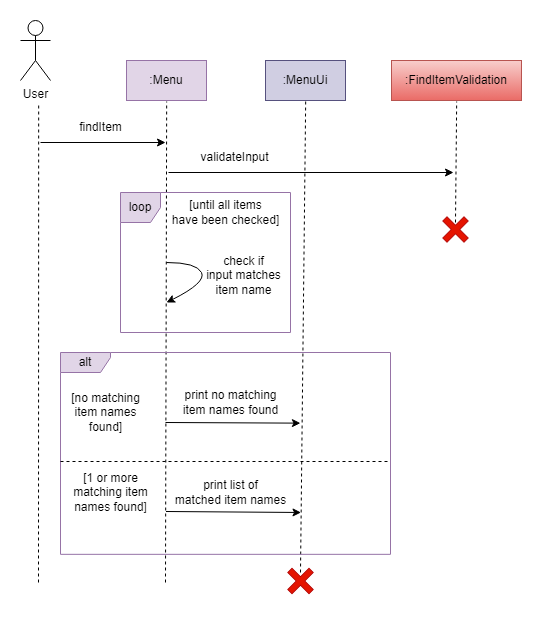

The diagram above was exported from draw.io. Its source (the exported page's mxGraphModel, read from the mxfile embedded in the PNG):
<mxGraphModel dx="1366" dy="750" grid="1" gridSize="10" guides="1" tooltips="1" connect="1" arrows="1" fold="1" page="1" pageScale="1" pageWidth="827" pageHeight="1169" math="0" shadow="0">
  <root>
    <mxCell id="0" />
    <mxCell id="1" parent="0" />
    <mxCell id="BBEFVar0EwpGmSQLwjYk-4" value="User&lt;br&gt;" style="shape=umlActor;verticalLabelPosition=bottom;verticalAlign=top;html=1;outlineConnect=0;" parent="1" vertex="1">
      <mxGeometry x="110" y="38" width="30" height="60" as="geometry" />
    </mxCell>
    <mxCell id="BBEFVar0EwpGmSQLwjYk-11" value=":Menu" style="rounded=0;whiteSpace=wrap;html=1;fillColor=#e1d5e7;strokeColor=#9673a6;" parent="1" vertex="1">
      <mxGeometry x="216" y="78" width="80" height="40" as="geometry" />
    </mxCell>
    <mxCell id="BBEFVar0EwpGmSQLwjYk-21" value="" style="endArrow=classic;html=1;rounded=0;" parent="1" edge="1">
      <mxGeometry width="50" height="50" relative="1" as="geometry">
        <mxPoint x="130" y="160" as="sourcePoint" />
        <mxPoint x="255" y="160" as="targetPoint" />
      </mxGeometry>
    </mxCell>
    <mxCell id="BBEFVar0EwpGmSQLwjYk-22" value="findItem" style="text;html=1;align=center;verticalAlign=middle;resizable=0;points=[];autosize=1;strokeColor=none;fillColor=none;" parent="1" vertex="1">
      <mxGeometry x="155" y="130" width="70" height="30" as="geometry" />
    </mxCell>
    <mxCell id="lyajOHsJVmj1E5f22fwX-22" value="" style="endArrow=none;dashed=1;html=1;rounded=0;" parent="1" edge="1">
      <mxGeometry width="50" height="50" relative="1" as="geometry">
        <mxPoint x="128" y="600" as="sourcePoint" />
        <mxPoint x="128.17999999999995" y="120" as="targetPoint" />
      </mxGeometry>
    </mxCell>
    <mxCell id="lyajOHsJVmj1E5f22fwX-23" value="" style="endArrow=none;dashed=1;html=1;rounded=0;" parent="1" edge="1">
      <mxGeometry width="50" height="50" relative="1" as="geometry">
        <mxPoint x="255" y="600" as="sourcePoint" />
        <mxPoint x="256.17999999999995" y="119" as="targetPoint" />
      </mxGeometry>
    </mxCell>
    <mxCell id="2scPvHXeUQpRwqIw4KRJ-6" value=":MenuUi" style="rounded=0;whiteSpace=wrap;html=1;fillColor=#d0cee2;strokeColor=#56517e;" parent="1" vertex="1">
      <mxGeometry x="355" y="78" width="80" height="40" as="geometry" />
    </mxCell>
    <mxCell id="2scPvHXeUQpRwqIw4KRJ-7" value="" style="endArrow=none;dashed=1;html=1;rounded=0;" parent="1" edge="1">
      <mxGeometry width="50" height="50" relative="1" as="geometry">
        <mxPoint x="390" y="590" as="sourcePoint" />
        <mxPoint x="395.17999999999995" y="119" as="targetPoint" />
      </mxGeometry>
    </mxCell>
    <mxCell id="NJUIFq90fKzpwksITFIu-3" value=":FindItemValidation" style="rounded=0;whiteSpace=wrap;html=1;fillColor=#f8cecc;strokeColor=#b85450;gradientColor=#ea6b66;" vertex="1" parent="1">
      <mxGeometry x="481" y="78" width="130" height="40" as="geometry" />
    </mxCell>
    <mxCell id="NJUIFq90fKzpwksITFIu-4" value="" style="endArrow=none;dashed=1;html=1;rounded=0;" edge="1" parent="1">
      <mxGeometry width="50" height="50" relative="1" as="geometry">
        <mxPoint x="545" y="240" as="sourcePoint" />
        <mxPoint x="546.18" y="119" as="targetPoint" />
      </mxGeometry>
    </mxCell>
    <mxCell id="NJUIFq90fKzpwksITFIu-5" value="" style="endArrow=classic;html=1;rounded=0;" edge="1" parent="1">
      <mxGeometry width="50" height="50" relative="1" as="geometry">
        <mxPoint x="258" y="190" as="sourcePoint" />
        <mxPoint x="543" y="190" as="targetPoint" />
      </mxGeometry>
    </mxCell>
    <mxCell id="NJUIFq90fKzpwksITFIu-6" value="validateInput" style="text;html=1;align=center;verticalAlign=middle;resizable=0;points=[];autosize=1;strokeColor=none;fillColor=none;" vertex="1" parent="1">
      <mxGeometry x="279" y="160" width="90" height="30" as="geometry" />
    </mxCell>
    <mxCell id="NJUIFq90fKzpwksITFIu-7" value="loop" style="shape=umlFrame;whiteSpace=wrap;html=1;pointerEvents=0;fillColor=#e1d5e7;strokeColor=#9673a6;width=40;height=30;" vertex="1" parent="1">
      <mxGeometry x="210" y="210" width="170" height="140" as="geometry" />
    </mxCell>
    <mxCell id="NJUIFq90fKzpwksITFIu-8" value="[until all items &lt;br&gt;have been checked]" style="text;html=1;align=center;verticalAlign=middle;resizable=0;points=[];autosize=1;strokeColor=none;fillColor=none;" vertex="1" parent="1">
      <mxGeometry x="250" y="210" width="130" height="40" as="geometry" />
    </mxCell>
    <mxCell id="NJUIFq90fKzpwksITFIu-9" value="" style="curved=1;endArrow=classic;html=1;rounded=0;" edge="1" parent="1">
      <mxGeometry width="50" height="50" relative="1" as="geometry">
        <mxPoint x="256" y="280" as="sourcePoint" />
        <mxPoint x="256" y="320" as="targetPoint" />
        <Array as="points">
          <mxPoint x="286" y="280" />
          <mxPoint x="296" y="300" />
        </Array>
      </mxGeometry>
    </mxCell>
    <mxCell id="NJUIFq90fKzpwksITFIu-10" value="check if &lt;br&gt;input matches &lt;br&gt;item name" style="text;html=1;align=center;verticalAlign=middle;resizable=0;points=[];autosize=1;strokeColor=none;fillColor=none;" vertex="1" parent="1">
      <mxGeometry x="283" y="263" width="100" height="60" as="geometry" />
    </mxCell>
    <mxCell id="NJUIFq90fKzpwksITFIu-11" value="alt" style="shape=umlFrame;whiteSpace=wrap;html=1;pointerEvents=0;fillColor=#e1d5e7;strokeColor=#9673a6;width=50;height=20;" vertex="1" parent="1">
      <mxGeometry x="150" y="370" width="330" height="201.83" as="geometry" />
    </mxCell>
    <mxCell id="NJUIFq90fKzpwksITFIu-12" value="[no matching &lt;br&gt;item names &lt;br&gt;found]" style="text;html=1;align=center;verticalAlign=middle;resizable=0;points=[];autosize=1;strokeColor=none;fillColor=none;" vertex="1" parent="1">
      <mxGeometry x="150" y="400" width="90" height="60" as="geometry" />
    </mxCell>
    <mxCell id="NJUIFq90fKzpwksITFIu-13" value="" style="endArrow=classic;html=1;rounded=0;entryX=0.727;entryY=0.35;entryDx=0;entryDy=0;entryPerimeter=0;" edge="1" parent="1" target="NJUIFq90fKzpwksITFIu-11">
      <mxGeometry width="50" height="50" relative="1" as="geometry">
        <mxPoint x="255" y="440" as="sourcePoint" />
        <mxPoint x="380" y="440" as="targetPoint" />
      </mxGeometry>
    </mxCell>
    <mxCell id="NJUIFq90fKzpwksITFIu-14" value="print no matching &lt;br&gt;item names found" style="text;html=1;align=center;verticalAlign=middle;resizable=0;points=[];autosize=1;strokeColor=none;fillColor=none;" vertex="1" parent="1">
      <mxGeometry x="260" y="400" width="120" height="40" as="geometry" />
    </mxCell>
    <mxCell id="NJUIFq90fKzpwksITFIu-15" value="[1 or more &lt;br&gt;matching item &lt;br&gt;names found]" style="text;html=1;align=center;verticalAlign=middle;resizable=0;points=[];autosize=1;strokeColor=none;fillColor=none;" vertex="1" parent="1">
      <mxGeometry x="150" y="480" width="100" height="60" as="geometry" />
    </mxCell>
    <mxCell id="NJUIFq90fKzpwksITFIu-16" value="" style="endArrow=none;dashed=1;html=1;rounded=0;" edge="1" parent="1">
      <mxGeometry width="50" height="50" relative="1" as="geometry">
        <mxPoint x="150" y="479" as="sourcePoint" />
        <mxPoint x="480" y="479" as="targetPoint" />
      </mxGeometry>
    </mxCell>
    <mxCell id="NJUIFq90fKzpwksITFIu-18" value="" style="endArrow=classic;html=1;rounded=0;entryX=0.727;entryY=0.35;entryDx=0;entryDy=0;entryPerimeter=0;" edge="1" parent="1">
      <mxGeometry width="50" height="50" relative="1" as="geometry">
        <mxPoint x="255.5" y="529" as="sourcePoint" />
        <mxPoint x="390.5" y="530" as="targetPoint" />
      </mxGeometry>
    </mxCell>
    <mxCell id="NJUIFq90fKzpwksITFIu-19" value="print list of &lt;br&gt;matched item names" style="text;html=1;align=center;verticalAlign=middle;resizable=0;points=[];autosize=1;strokeColor=none;fillColor=none;" vertex="1" parent="1">
      <mxGeometry x="255" y="490" width="130" height="40" as="geometry" />
    </mxCell>
    <mxCell id="NJUIFq90fKzpwksITFIu-20" value="" style="shape=cross;whiteSpace=wrap;html=1;rotation=45;fillColor=#e51400;fontColor=#ffffff;strokeColor=#B20000;" vertex="1" parent="1">
      <mxGeometry x="375" y="583.5" width="30" height="30" as="geometry" />
    </mxCell>
    <mxCell id="NJUIFq90fKzpwksITFIu-21" value="" style="shape=cross;whiteSpace=wrap;html=1;rotation=45;fillColor=#e51400;fontColor=#ffffff;strokeColor=#B20000;" vertex="1" parent="1">
      <mxGeometry x="530" y="232" width="30" height="30" as="geometry" />
    </mxCell>
  </root>
</mxGraphModel>